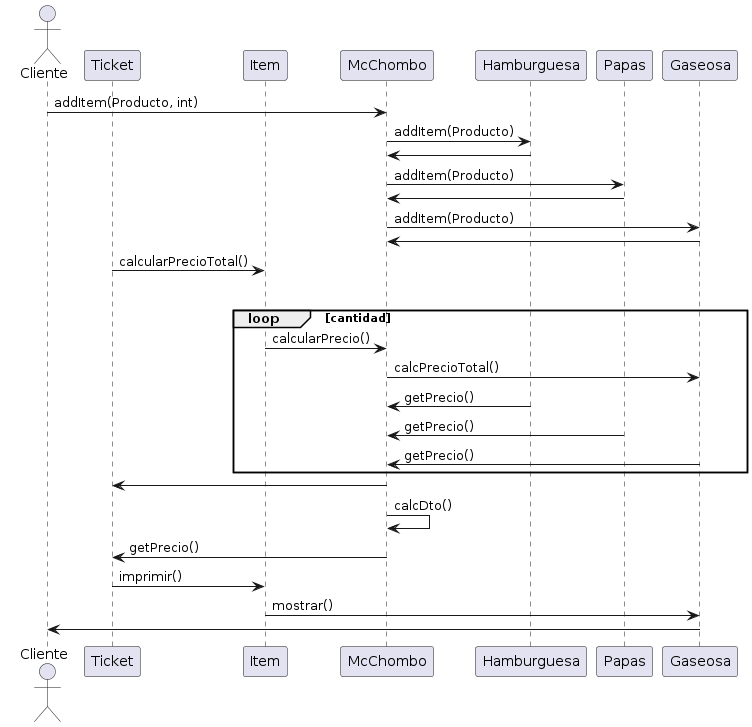

The diagram above was rendered by PlantUML. Its source (embedded in the PNG):
@startuml
actor      Cliente       as Cliente
participant Ticket as Ticket
participant Item as Item
participant McChombo as McChombo
participant Hamburguesa as Hamburguesa
participant Papas as Papas
participant Gaseosa as Gaseosa


Cliente -> McChombo: addItem(Producto, int)
McChombo -> Hamburguesa: addItem(Producto)
Hamburguesa -> McChombo
McChombo -> Papas: addItem(Producto)
Papas -> McChombo
McChombo -> Gaseosa: addItem(Producto)
Gaseosa -> McChombo
Ticket -> Item: calcularPrecioTotal()
group My own label [My own label 2]
loop cantidad
Item -> McChombo: calcularPrecio()


McChombo -> Gaseosa: calcPrecioTotal()
Hamburguesa -> McChombo: getPrecio()
Papas -> McChombo: getPrecio()
Gaseosa -> McChombo: getPrecio()
end
McChombo -> Ticket
McChombo -> McChombo: calcDto()
McChombo -> Ticket: getPrecio()
Ticket -> Item: imprimir()
Item -> Gaseosa: mostrar()
Gaseosa -> Cliente
@enduml